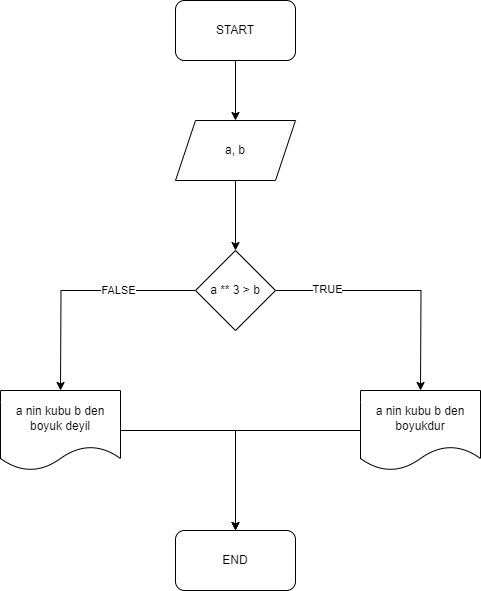

The diagram above was exported from draw.io. Its source (the exported page's mxGraphModel, read from the mxfile embedded in the PNG):
<mxGraphModel dx="1434" dy="780" grid="1" gridSize="10" guides="1" tooltips="1" connect="1" arrows="1" fold="1" page="1" pageScale="1" pageWidth="850" pageHeight="1100" math="0" shadow="0">
  <root>
    <mxCell id="0" />
    <mxCell id="1" parent="0" />
    <mxCell id="jvo963zwKqHO_9ChFrE3-82" style="edgeStyle=orthogonalEdgeStyle;rounded=0;orthogonalLoop=1;jettySize=auto;html=1;entryX=0.5;entryY=0;entryDx=0;entryDy=0;" edge="1" parent="1" source="jvo963zwKqHO_9ChFrE3-80" target="jvo963zwKqHO_9ChFrE3-81">
      <mxGeometry relative="1" as="geometry" />
    </mxCell>
    <mxCell id="jvo963zwKqHO_9ChFrE3-80" value="START" style="rounded=1;whiteSpace=wrap;html=1;" vertex="1" parent="1">
      <mxGeometry x="365" y="40" width="120" height="60" as="geometry" />
    </mxCell>
    <mxCell id="jvo963zwKqHO_9ChFrE3-84" style="edgeStyle=orthogonalEdgeStyle;rounded=0;orthogonalLoop=1;jettySize=auto;html=1;entryX=0.5;entryY=0;entryDx=0;entryDy=0;" edge="1" parent="1" source="jvo963zwKqHO_9ChFrE3-81" target="jvo963zwKqHO_9ChFrE3-83">
      <mxGeometry relative="1" as="geometry" />
    </mxCell>
    <mxCell id="jvo963zwKqHO_9ChFrE3-81" value="a, b" style="shape=parallelogram;perimeter=parallelogramPerimeter;whiteSpace=wrap;html=1;fixedSize=1;" vertex="1" parent="1">
      <mxGeometry x="365" y="160" width="120" height="60" as="geometry" />
    </mxCell>
    <mxCell id="jvo963zwKqHO_9ChFrE3-85" style="edgeStyle=orthogonalEdgeStyle;rounded=0;orthogonalLoop=1;jettySize=auto;html=1;" edge="1" parent="1" source="jvo963zwKqHO_9ChFrE3-83">
      <mxGeometry relative="1" as="geometry">
        <mxPoint x="610" y="430" as="targetPoint" />
      </mxGeometry>
    </mxCell>
    <mxCell id="jvo963zwKqHO_9ChFrE3-88" value="TRUE" style="edgeLabel;html=1;align=center;verticalAlign=middle;resizable=0;points=[];" vertex="1" connectable="0" parent="jvo963zwKqHO_9ChFrE3-85">
      <mxGeometry x="-0.5845" y="2" relative="1" as="geometry">
        <mxPoint as="offset" />
      </mxGeometry>
    </mxCell>
    <mxCell id="jvo963zwKqHO_9ChFrE3-86" style="edgeStyle=orthogonalEdgeStyle;rounded=0;orthogonalLoop=1;jettySize=auto;html=1;" edge="1" parent="1" source="jvo963zwKqHO_9ChFrE3-83">
      <mxGeometry relative="1" as="geometry">
        <mxPoint x="250" y="430" as="targetPoint" />
      </mxGeometry>
    </mxCell>
    <mxCell id="jvo963zwKqHO_9ChFrE3-87" value="FALSE" style="edgeLabel;html=1;align=center;verticalAlign=middle;resizable=0;points=[];" vertex="1" connectable="0" parent="jvo963zwKqHO_9ChFrE3-86">
      <mxGeometry x="-0.3348" y="-1" relative="1" as="geometry">
        <mxPoint as="offset" />
      </mxGeometry>
    </mxCell>
    <mxCell id="jvo963zwKqHO_9ChFrE3-83" value="a ** 3 &amp;gt; b" style="rhombus;whiteSpace=wrap;html=1;" vertex="1" parent="1">
      <mxGeometry x="385" y="290" width="80" height="80" as="geometry" />
    </mxCell>
    <mxCell id="jvo963zwKqHO_9ChFrE3-93" style="edgeStyle=orthogonalEdgeStyle;rounded=0;orthogonalLoop=1;jettySize=auto;html=1;" edge="1" parent="1" source="jvo963zwKqHO_9ChFrE3-89" target="jvo963zwKqHO_9ChFrE3-91">
      <mxGeometry relative="1" as="geometry" />
    </mxCell>
    <mxCell id="jvo963zwKqHO_9ChFrE3-89" value="a nin kubu b den boyuk deyil" style="shape=document;whiteSpace=wrap;html=1;boundedLbl=1;" vertex="1" parent="1">
      <mxGeometry x="190" y="430" width="120" height="80" as="geometry" />
    </mxCell>
    <mxCell id="jvo963zwKqHO_9ChFrE3-92" style="edgeStyle=orthogonalEdgeStyle;rounded=0;orthogonalLoop=1;jettySize=auto;html=1;" edge="1" parent="1" source="jvo963zwKqHO_9ChFrE3-90" target="jvo963zwKqHO_9ChFrE3-91">
      <mxGeometry relative="1" as="geometry" />
    </mxCell>
    <mxCell id="jvo963zwKqHO_9ChFrE3-90" value="a nin kubu b den boyukdur" style="shape=document;whiteSpace=wrap;html=1;boundedLbl=1;" vertex="1" parent="1">
      <mxGeometry x="550" y="430" width="120" height="80" as="geometry" />
    </mxCell>
    <mxCell id="jvo963zwKqHO_9ChFrE3-91" value="END" style="rounded=1;whiteSpace=wrap;html=1;" vertex="1" parent="1">
      <mxGeometry x="365" y="570" width="120" height="60" as="geometry" />
    </mxCell>
  </root>
</mxGraphModel>